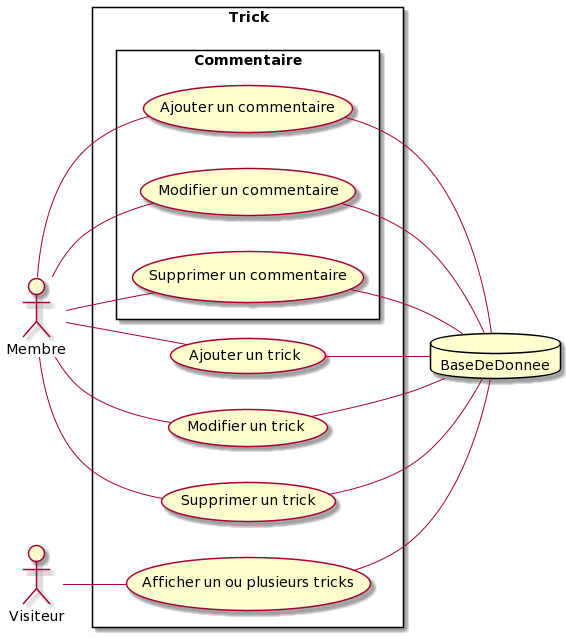

The diagram above was rendered by PlantUML. Its source (embedded in the PNG):
@startuml
left to right direction
skinparam packageStyle rectangle
actor Membre
actor Visiteur
actor Membre
database BaseDeDonnee
rectangle Trick {
  Membre -- (Ajouter un trick)
  (Ajouter un trick) -- BaseDeDonnee
  Membre -- (Modifier un trick)
  (Modifier un trick) -- BaseDeDonnee
  Membre -- (Supprimer un trick)
  (Supprimer un trick) -- BaseDeDonnee
  Visiteur -- (Afficher un ou plusieurs tricks)
  (Afficher un ou plusieurs tricks) -- BaseDeDonnee
  package Commentaire {
    Membre -- (Ajouter un commentaire)
    (Ajouter un commentaire) -- BaseDeDonnee
    Membre -- (Modifier un commentaire)
    (Modifier un commentaire) -- BaseDeDonnee
    Membre -- (Supprimer un commentaire)
    (Supprimer un commentaire) -- BaseDeDonnee
  }
}
@enduml